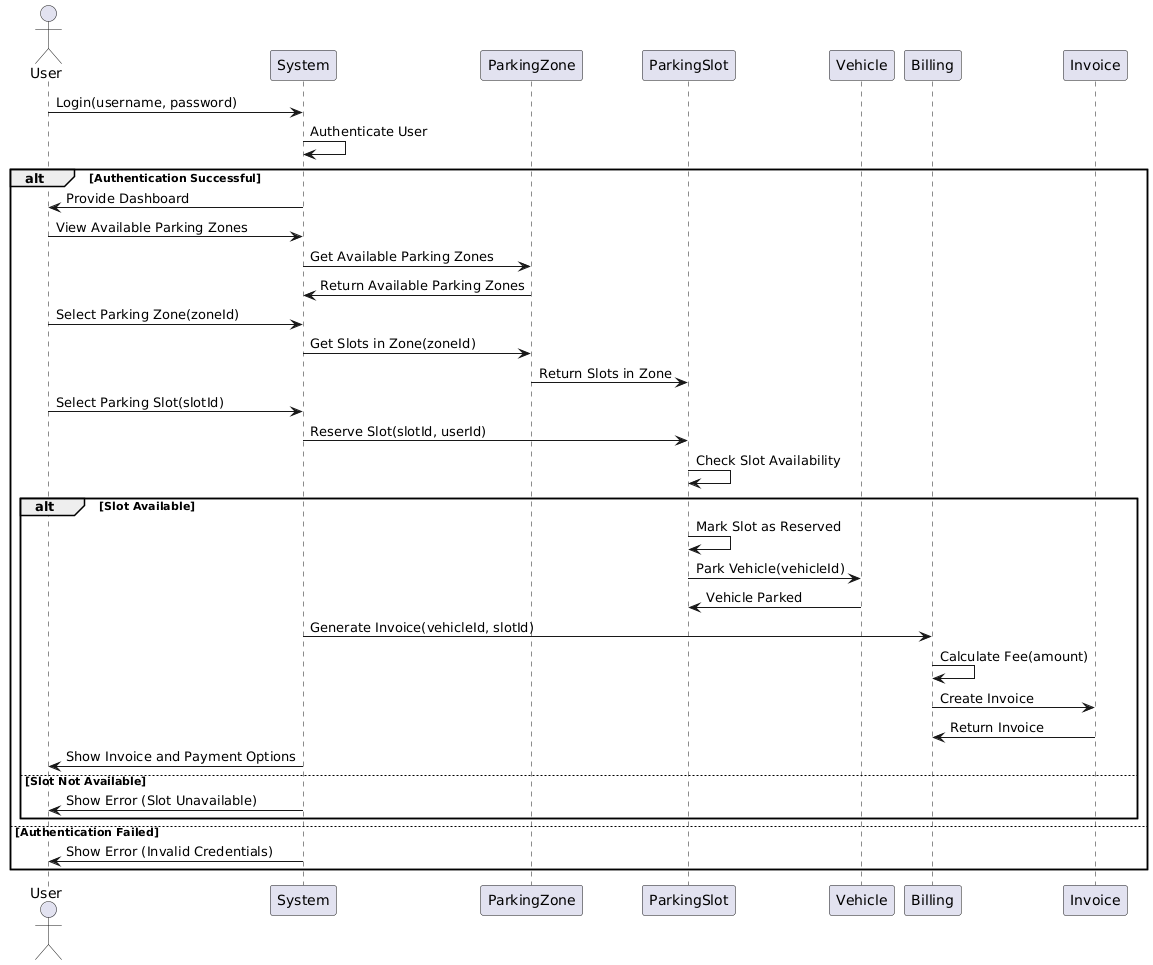

The diagram above was rendered by PlantUML. Its source (embedded in the PNG):
@startuml
actor User
participant "System" as S
participant "ParkingZone" as PZ
participant "ParkingSlot" as PS
participant "Vehicle" as V
participant "Billing" as B
participant "Invoice" as I

' User logs in
User -> S : Login(username, password)
S -> S : Authenticate User

' Check authentication
alt Authentication Successful
    S -> User : Provide Dashboard
    User -> S : View Available Parking Zones
    S -> PZ : Get Available Parking Zones
    PZ -> S : Return Available Parking Zones

    ' User selects a parking zone
    User -> S : Select Parking Zone(zoneId)
    S -> PZ : Get Slots in Zone(zoneId)
    PZ -> PS : Return Slots in Zone
    User -> S : Select Parking Slot(slotId)

    ' User books a parking slot in the selected zone
    S -> PS : Reserve Slot(slotId, userId)
    PS -> PS : Check Slot Availability
    alt Slot Available
        PS -> PS : Mark Slot as Reserved
        PS -> V : Park Vehicle(vehicleId)
        V -> PS : Vehicle Parked

        ' Generate Billing for the slot
        S -> B : Generate Invoice(vehicleId, slotId)
        B -> B : Calculate Fee(amount)
        B -> I : Create Invoice
        I -> B : Return Invoice
        S -> User : Show Invoice and Payment Options
    else Slot Not Available
        S -> User : Show Error (Slot Unavailable)
    end
else Authentication Failed
    S -> User : Show Error (Invalid Credentials)
end
@enduml